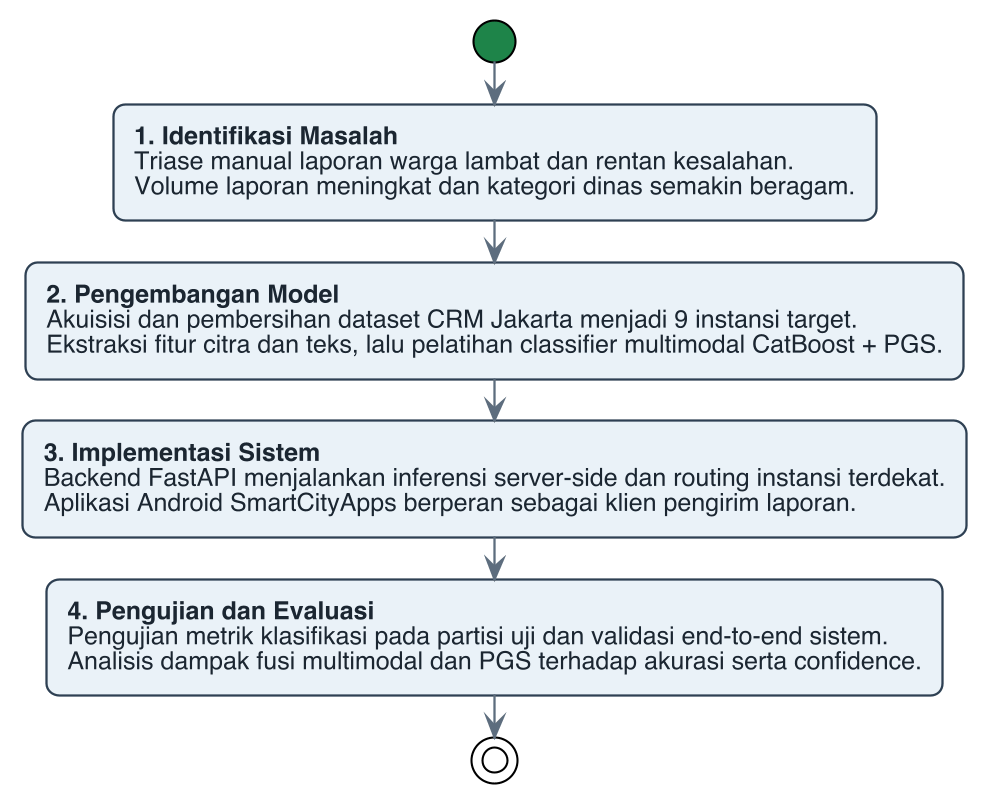

The diagram above was rendered by PlantUML. Its source (embedded in the PNG):
@startuml kerangka_berpikir
!include _thesis_style.puml

start
:**1. Identifikasi Masalah**
Triase manual laporan warga lambat dan rentan kesalahan.
Volume laporan meningkat dan kategori dinas semakin beragam.;
:**2. Pengembangan Model**
Akuisisi dan pembersihan dataset CRM Jakarta menjadi 9 instansi target.
Ekstraksi fitur citra dan teks, lalu pelatihan classifier multimodal CatBoost + PGS.;
:**3. Implementasi Sistem**
Backend FastAPI menjalankan inferensi server-side dan routing instansi terdekat.
Aplikasi Android SmartCityApps berperan sebagai klien pengirim laporan.;
:**4. Pengujian dan Evaluasi**
Pengujian metrik klasifikasi pada partisi uji dan validasi end-to-end sistem.
Analisis dampak fusi multimodal dan PGS terhadap akurasi serta confidence.;
stop

@enduml